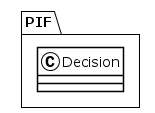

The diagram above was rendered by PlantUML. Its source (embedded in the PNG):
@startuml
!theme plain
package PIF {
class Decision {
}
}
@enduml